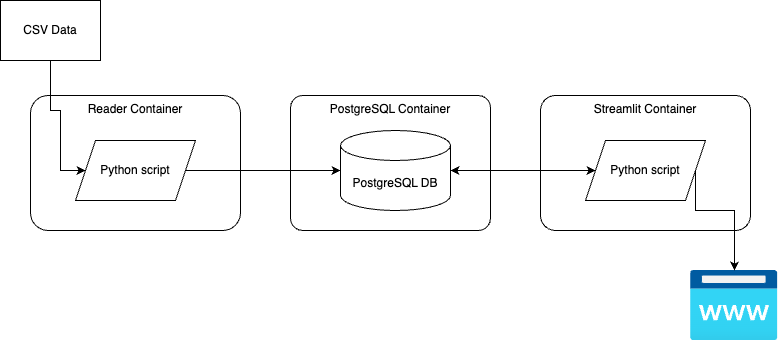

The diagram above was exported from draw.io. Its source (the exported page's mxGraphModel, read from the mxfile embedded in the PNG):
<mxGraphModel dx="1026" dy="684" grid="1" gridSize="10" guides="1" tooltips="1" connect="1" arrows="1" fold="1" page="1" pageScale="1" pageWidth="827" pageHeight="1169" math="0" shadow="0">
  <root>
    <mxCell id="0" />
    <mxCell id="1" parent="0" />
    <mxCell id="2" value="Reader Container" style="rounded=1;whiteSpace=wrap;html=1;arcSize=13;verticalAlign=top;" parent="1" vertex="1">
      <mxGeometry x="190" y="115" width="210" height="135" as="geometry" />
    </mxCell>
    <mxCell id="3" value="PostgreSQL Container" style="rounded=1;whiteSpace=wrap;html=1;arcSize=9;horizontal=1;verticalAlign=top;" parent="1" vertex="1">
      <mxGeometry x="450" y="115" width="200" height="135" as="geometry" />
    </mxCell>
    <mxCell id="anp8Qe97mlcveJPCQ_i9-22" value="" style="edgeStyle=orthogonalEdgeStyle;rounded=0;orthogonalLoop=1;jettySize=auto;html=1;exitX=0;exitY=0.5;exitDx=0;exitDy=0;" edge="1" parent="1" source="anp8Qe97mlcveJPCQ_i9-15" target="anp8Qe97mlcveJPCQ_i9-13">
      <mxGeometry relative="1" as="geometry" />
    </mxCell>
    <mxCell id="4" value="Streamlit Container" style="rounded=1;whiteSpace=wrap;html=1;arcSize=11;verticalAlign=top;" parent="1" vertex="1">
      <mxGeometry x="700" y="115" width="210" height="135" as="geometry" />
    </mxCell>
    <mxCell id="7" value="CSV Data" style="whiteSpace=wrap;html=1;" parent="1" vertex="1">
      <mxGeometry x="160" y="20" width="100" height="60" as="geometry" />
    </mxCell>
    <mxCell id="8" style="edgeStyle=orthogonalEdgeStyle;rounded=0;orthogonalLoop=1;jettySize=auto;html=1;entryX=0;entryY=0.5;entryDx=0;entryDy=0;" parent="1" source="7" target="anp8Qe97mlcveJPCQ_i9-14" edge="1">
      <mxGeometry relative="1" as="geometry">
        <Array as="points">
          <mxPoint x="210" y="130" />
          <mxPoint x="220" y="130" />
          <mxPoint x="220" y="190" />
        </Array>
      </mxGeometry>
    </mxCell>
    <mxCell id="anp8Qe97mlcveJPCQ_i9-9" style="edgeStyle=orthogonalEdgeStyle;rounded=0;orthogonalLoop=1;jettySize=auto;html=1;" edge="1" parent="1" source="anp8Qe97mlcveJPCQ_i9-14" target="anp8Qe97mlcveJPCQ_i9-13">
      <mxGeometry relative="1" as="geometry">
        <mxPoint x="150" y="160" as="sourcePoint" />
        <mxPoint x="200" y="160" as="targetPoint" />
      </mxGeometry>
    </mxCell>
    <mxCell id="anp8Qe97mlcveJPCQ_i9-11" style="edgeStyle=orthogonalEdgeStyle;rounded=0;orthogonalLoop=1;jettySize=auto;html=1;entryX=0;entryY=0.5;entryDx=0;entryDy=0;exitX=1;exitY=0.5;exitDx=0;exitDy=0;exitPerimeter=0;" edge="1" parent="1" source="anp8Qe97mlcveJPCQ_i9-13" target="anp8Qe97mlcveJPCQ_i9-15">
      <mxGeometry relative="1" as="geometry">
        <mxPoint x="380" y="160" as="sourcePoint" />
        <mxPoint x="460" y="160" as="targetPoint" />
      </mxGeometry>
    </mxCell>
    <mxCell id="anp8Qe97mlcveJPCQ_i9-13" value="PostgreSQL DB" style="shape=cylinder3;whiteSpace=wrap;html=1;boundedLbl=1;backgroundOutline=1;size=15;" vertex="1" parent="1">
      <mxGeometry x="500" y="150" width="110" height="80" as="geometry" />
    </mxCell>
    <mxCell id="anp8Qe97mlcveJPCQ_i9-14" value="Python script" style="shape=parallelogram;perimeter=parallelogramPerimeter;whiteSpace=wrap;html=1;fixedSize=1;" vertex="1" parent="1">
      <mxGeometry x="235" y="160" width="120" height="60" as="geometry" />
    </mxCell>
    <mxCell id="anp8Qe97mlcveJPCQ_i9-15" value="Python script" style="shape=parallelogram;perimeter=parallelogramPerimeter;whiteSpace=wrap;html=1;fixedSize=1;" vertex="1" parent="1">
      <mxGeometry x="745" y="160" width="120" height="60" as="geometry" />
    </mxCell>
    <mxCell id="anp8Qe97mlcveJPCQ_i9-20" value="" style="image;aspect=fixed;html=1;points=[];align=center;fontSize=12;image=img/lib/azure2/app_services/App_Service_Domains.svg;" vertex="1" parent="1">
      <mxGeometry x="850" y="290" width="87.5" height="70" as="geometry" />
    </mxCell>
    <mxCell id="anp8Qe97mlcveJPCQ_i9-23" style="edgeStyle=orthogonalEdgeStyle;rounded=0;orthogonalLoop=1;jettySize=auto;html=1;exitX=1;exitY=0.5;exitDx=0;exitDy=0;" edge="1" parent="1" source="anp8Qe97mlcveJPCQ_i9-15" target="anp8Qe97mlcveJPCQ_i9-20">
      <mxGeometry relative="1" as="geometry">
        <mxPoint x="620" y="200" as="sourcePoint" />
        <mxPoint x="765" y="200" as="targetPoint" />
        <Array as="points">
          <mxPoint x="855" y="230" />
          <mxPoint x="894" y="230" />
        </Array>
      </mxGeometry>
    </mxCell>
  </root>
</mxGraphModel>